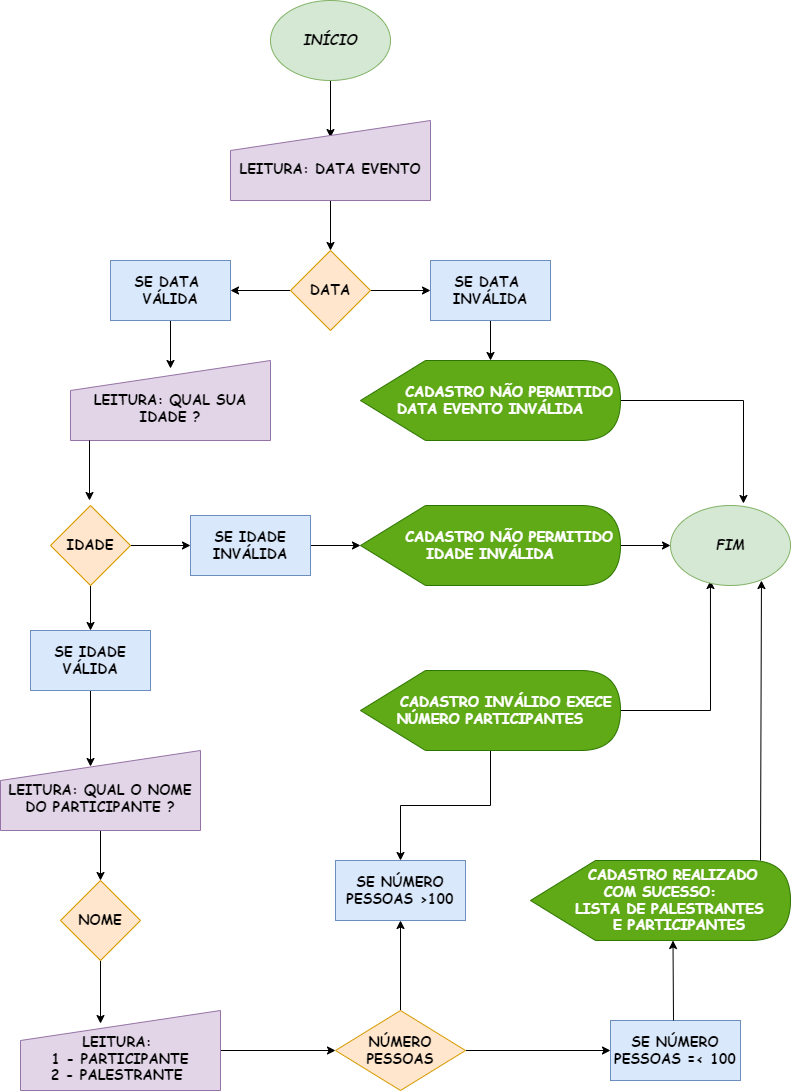

The diagram above was exported from draw.io. Its source (the exported page's mxGraphModel, read from the mxfile embedded in the PNG):
<mxGraphModel dx="1422" dy="786" grid="1" gridSize="10" guides="1" tooltips="1" connect="1" arrows="1" fold="1" page="1" pageScale="1" pageWidth="826" pageHeight="1169" math="0" shadow="0">
  <root>
    <mxCell id="0" />
    <mxCell id="1" parent="0" />
    <mxCell id="wIp5FJym4NFKqakbdUIk-3" value="" style="edgeStyle=orthogonalEdgeStyle;rounded=0;orthogonalLoop=1;jettySize=auto;html=1;fontFamily=Comic Sans MS;fontSize=14;entryX=0.5;entryY=0.213;entryDx=0;entryDy=0;entryPerimeter=0;" parent="1" source="wIp5FJym4NFKqakbdUIk-1" target="wIp5FJym4NFKqakbdUIk-2" edge="1">
      <mxGeometry relative="1" as="geometry" />
    </mxCell>
    <mxCell id="wIp5FJym4NFKqakbdUIk-1" value="&lt;b&gt;&lt;font style=&quot;font-size: 14px;&quot;&gt;&lt;i&gt;INÍCIO&lt;/i&gt;&lt;/font&gt;&lt;/b&gt;" style="ellipse;whiteSpace=wrap;html=1;fontFamily=Comic Sans MS;fontSize=14;fillColor=#d5e8d4;strokeColor=#82b366;" parent="1" vertex="1">
      <mxGeometry x="280" y="40" width="120" height="80" as="geometry" />
    </mxCell>
    <mxCell id="wIp5FJym4NFKqakbdUIk-5" value="" style="edgeStyle=orthogonalEdgeStyle;rounded=0;orthogonalLoop=1;jettySize=auto;html=1;fontFamily=Comic Sans MS;fontSize=14;" parent="1" source="wIp5FJym4NFKqakbdUIk-2" target="wIp5FJym4NFKqakbdUIk-4" edge="1">
      <mxGeometry relative="1" as="geometry" />
    </mxCell>
    <mxCell id="wIp5FJym4NFKqakbdUIk-2" value="&lt;b&gt;&lt;br&gt;LEITURA: DATA EVENTO&lt;/b&gt;" style="shape=manualInput;whiteSpace=wrap;html=1;fontFamily=Comic Sans MS;fontSize=14;fillColor=#e1d5e7;strokeColor=#9673a6;" parent="1" vertex="1">
      <mxGeometry x="240" y="160" width="200" height="80" as="geometry" />
    </mxCell>
    <mxCell id="wIp5FJym4NFKqakbdUIk-7" value="" style="edgeStyle=orthogonalEdgeStyle;rounded=0;orthogonalLoop=1;jettySize=auto;html=1;fontFamily=Comic Sans MS;fontSize=14;" parent="1" source="wIp5FJym4NFKqakbdUIk-4" target="wIp5FJym4NFKqakbdUIk-6" edge="1">
      <mxGeometry relative="1" as="geometry" />
    </mxCell>
    <mxCell id="wIp5FJym4NFKqakbdUIk-9" value="" style="edgeStyle=orthogonalEdgeStyle;rounded=0;orthogonalLoop=1;jettySize=auto;html=1;fontFamily=Comic Sans MS;fontSize=14;" parent="1" source="wIp5FJym4NFKqakbdUIk-4" target="wIp5FJym4NFKqakbdUIk-8" edge="1">
      <mxGeometry relative="1" as="geometry" />
    </mxCell>
    <mxCell id="wIp5FJym4NFKqakbdUIk-4" value="&lt;b&gt;DATA&lt;/b&gt;" style="rhombus;whiteSpace=wrap;html=1;fontSize=14;fontFamily=Comic Sans MS;fillColor=#ffe6cc;strokeColor=#d79b00;" parent="1" vertex="1">
      <mxGeometry x="300" y="290" width="80" height="80" as="geometry" />
    </mxCell>
    <mxCell id="wIp5FJym4NFKqakbdUIk-11" value="" style="edgeStyle=orthogonalEdgeStyle;rounded=0;orthogonalLoop=1;jettySize=auto;html=1;fontFamily=Comic Sans MS;fontSize=14;" parent="1" source="wIp5FJym4NFKqakbdUIk-6" target="wIp5FJym4NFKqakbdUIk-10" edge="1">
      <mxGeometry relative="1" as="geometry" />
    </mxCell>
    <mxCell id="wIp5FJym4NFKqakbdUIk-6" value="&lt;b&gt;SE DATA&amp;nbsp; INVÁLIDA&lt;/b&gt;" style="whiteSpace=wrap;html=1;fontSize=14;fontFamily=Comic Sans MS;fillColor=#dae8fc;strokeColor=#6c8ebf;" parent="1" vertex="1">
      <mxGeometry x="440" y="300" width="120" height="60" as="geometry" />
    </mxCell>
    <mxCell id="wIp5FJym4NFKqakbdUIk-15" value="" style="edgeStyle=orthogonalEdgeStyle;rounded=0;orthogonalLoop=1;jettySize=auto;html=1;fontFamily=Comic Sans MS;fontSize=14;entryX=0.5;entryY=0.1;entryDx=0;entryDy=0;entryPerimeter=0;" parent="1" source="wIp5FJym4NFKqakbdUIk-8" target="wIp5FJym4NFKqakbdUIk-12" edge="1">
      <mxGeometry relative="1" as="geometry" />
    </mxCell>
    <mxCell id="wIp5FJym4NFKqakbdUIk-8" value="&lt;b&gt;SE DATA&amp;nbsp; VÁLIDA&lt;/b&gt;" style="whiteSpace=wrap;html=1;fontSize=14;fontFamily=Comic Sans MS;fillColor=#dae8fc;strokeColor=#6c8ebf;" parent="1" vertex="1">
      <mxGeometry x="120" y="300" width="120" height="60" as="geometry" />
    </mxCell>
    <mxCell id="wIp5FJym4NFKqakbdUIk-60" style="edgeStyle=orthogonalEdgeStyle;rounded=0;orthogonalLoop=1;jettySize=auto;html=1;entryX=0.608;entryY=-0.025;entryDx=0;entryDy=0;entryPerimeter=0;fontFamily=Comic Sans MS;fontSize=14;" parent="1" source="wIp5FJym4NFKqakbdUIk-10" target="wIp5FJym4NFKqakbdUIk-57" edge="1">
      <mxGeometry relative="1" as="geometry" />
    </mxCell>
    <mxCell id="wIp5FJym4NFKqakbdUIk-10" value="&lt;b&gt;&amp;nbsp; &amp;nbsp; &amp;nbsp; CADASTRO NÃO PERMITIDO DATA EVENTO INVÁLIDA&lt;/b&gt;" style="shape=display;whiteSpace=wrap;html=1;fontFamily=Comic Sans MS;fontSize=14;fillColor=#60a917;fontColor=#ffffff;strokeColor=#2D7600;" parent="1" vertex="1">
      <mxGeometry x="370" y="400" width="260" height="80" as="geometry" />
    </mxCell>
    <mxCell id="wIp5FJym4NFKqakbdUIk-12" value="&lt;b&gt;&lt;br&gt;LEITURA: QUAL SUA IDADE ?&lt;/b&gt;" style="shape=manualInput;whiteSpace=wrap;html=1;fontFamily=Comic Sans MS;fontSize=14;fillColor=#e1d5e7;strokeColor=#9673a6;" parent="1" vertex="1">
      <mxGeometry x="80" y="400" width="200" height="80" as="geometry" />
    </mxCell>
    <mxCell id="wIp5FJym4NFKqakbdUIk-19" value="" style="edgeStyle=orthogonalEdgeStyle;rounded=0;orthogonalLoop=1;jettySize=auto;html=1;fontFamily=Comic Sans MS;fontSize=14;" parent="1" source="wIp5FJym4NFKqakbdUIk-16" target="wIp5FJym4NFKqakbdUIk-18" edge="1">
      <mxGeometry relative="1" as="geometry" />
    </mxCell>
    <mxCell id="wIp5FJym4NFKqakbdUIk-26" value="" style="edgeStyle=orthogonalEdgeStyle;rounded=0;orthogonalLoop=1;jettySize=auto;html=1;fontFamily=Comic Sans MS;fontSize=14;" parent="1" source="wIp5FJym4NFKqakbdUIk-16" target="wIp5FJym4NFKqakbdUIk-25" edge="1">
      <mxGeometry relative="1" as="geometry" />
    </mxCell>
    <mxCell id="wIp5FJym4NFKqakbdUIk-16" value="&lt;b&gt;IDADE&lt;/b&gt;" style="rhombus;whiteSpace=wrap;html=1;fontSize=14;fontFamily=Comic Sans MS;fillColor=#ffe6cc;strokeColor=#d79b00;" parent="1" vertex="1">
      <mxGeometry x="60" y="545" width="80" height="80" as="geometry" />
    </mxCell>
    <mxCell id="wIp5FJym4NFKqakbdUIk-23" value="" style="edgeStyle=orthogonalEdgeStyle;rounded=0;orthogonalLoop=1;jettySize=auto;html=1;fontFamily=Comic Sans MS;fontSize=14;" parent="1" source="wIp5FJym4NFKqakbdUIk-18" target="wIp5FJym4NFKqakbdUIk-22" edge="1">
      <mxGeometry relative="1" as="geometry" />
    </mxCell>
    <mxCell id="wIp5FJym4NFKqakbdUIk-18" value="&lt;b&gt;SE IDADE&lt;br&gt;INVÁLIDA&lt;/b&gt;" style="whiteSpace=wrap;html=1;fontSize=14;fontFamily=Comic Sans MS;fillColor=#dae8fc;strokeColor=#6c8ebf;" parent="1" vertex="1">
      <mxGeometry x="200" y="555" width="120" height="60" as="geometry" />
    </mxCell>
    <mxCell id="wIp5FJym4NFKqakbdUIk-61" style="edgeStyle=orthogonalEdgeStyle;rounded=0;orthogonalLoop=1;jettySize=auto;html=1;fontFamily=Comic Sans MS;fontSize=14;" parent="1" source="wIp5FJym4NFKqakbdUIk-22" target="wIp5FJym4NFKqakbdUIk-57" edge="1">
      <mxGeometry relative="1" as="geometry" />
    </mxCell>
    <mxCell id="wIp5FJym4NFKqakbdUIk-22" value="&lt;b&gt;&amp;nbsp; &amp;nbsp; &amp;nbsp; CADASTRO NÃO PERMITIDO IDADE INVÁLIDA&lt;/b&gt;" style="shape=display;whiteSpace=wrap;html=1;fontFamily=Comic Sans MS;fontSize=14;fillColor=#60a917;fontColor=#ffffff;strokeColor=#2D7600;" parent="1" vertex="1">
      <mxGeometry x="370" y="545" width="260" height="80" as="geometry" />
    </mxCell>
    <mxCell id="wIp5FJym4NFKqakbdUIk-24" value="" style="endArrow=classic;html=1;rounded=0;fontFamily=Comic Sans MS;fontSize=14;exitX=0.095;exitY=1;exitDx=0;exitDy=0;exitPerimeter=0;" parent="1" source="wIp5FJym4NFKqakbdUIk-12" edge="1">
      <mxGeometry width="50" height="50" relative="1" as="geometry">
        <mxPoint x="99" y="490" as="sourcePoint" />
        <mxPoint x="99" y="540" as="targetPoint" />
      </mxGeometry>
    </mxCell>
    <mxCell id="wIp5FJym4NFKqakbdUIk-30" value="" style="edgeStyle=orthogonalEdgeStyle;rounded=0;orthogonalLoop=1;jettySize=auto;html=1;fontFamily=Comic Sans MS;fontSize=14;entryX=0.45;entryY=0.2;entryDx=0;entryDy=0;entryPerimeter=0;" parent="1" source="wIp5FJym4NFKqakbdUIk-25" target="wIp5FJym4NFKqakbdUIk-29" edge="1">
      <mxGeometry relative="1" as="geometry">
        <mxPoint x="131" y="800" as="targetPoint" />
        <Array as="points" />
      </mxGeometry>
    </mxCell>
    <mxCell id="wIp5FJym4NFKqakbdUIk-25" value="&lt;b&gt;SE IDADE VÁLIDA&lt;/b&gt;" style="whiteSpace=wrap;html=1;fontSize=14;fontFamily=Comic Sans MS;fillColor=#dae8fc;strokeColor=#6c8ebf;" parent="1" vertex="1">
      <mxGeometry x="40" y="670" width="120" height="60" as="geometry" />
    </mxCell>
    <mxCell id="wIp5FJym4NFKqakbdUIk-38" value="" style="edgeStyle=orthogonalEdgeStyle;rounded=0;orthogonalLoop=1;jettySize=auto;html=1;fontFamily=Comic Sans MS;fontSize=14;" parent="1" source="wIp5FJym4NFKqakbdUIk-29" target="wIp5FJym4NFKqakbdUIk-37" edge="1">
      <mxGeometry relative="1" as="geometry" />
    </mxCell>
    <mxCell id="wIp5FJym4NFKqakbdUIk-29" value="&lt;b&gt;&lt;br&gt;LEITURA: QUAL O NOME DO PARTICIPANTE ?&lt;/b&gt;" style="shape=manualInput;whiteSpace=wrap;html=1;fontFamily=Comic Sans MS;fontSize=14;fillColor=#e1d5e7;strokeColor=#9673a6;" parent="1" vertex="1">
      <mxGeometry x="10" y="790" width="200" height="80" as="geometry" />
    </mxCell>
    <mxCell id="wIp5FJym4NFKqakbdUIk-41" value="" style="edgeStyle=orthogonalEdgeStyle;rounded=0;orthogonalLoop=1;jettySize=auto;html=1;fontFamily=Comic Sans MS;fontSize=14;" parent="1" source="wIp5FJym4NFKqakbdUIk-35" target="wIp5FJym4NFKqakbdUIk-40" edge="1">
      <mxGeometry relative="1" as="geometry" />
    </mxCell>
    <mxCell id="wIp5FJym4NFKqakbdUIk-35" value="&lt;b&gt;&lt;br&gt;LEITURA: &lt;br&gt;1 - PARTICIPANTE&lt;br&gt;2 - PALESTRANTE&amp;nbsp;&lt;br&gt;&lt;/b&gt;" style="shape=manualInput;whiteSpace=wrap;html=1;fontFamily=Comic Sans MS;fontSize=14;fillColor=#e1d5e7;strokeColor=#9673a6;" parent="1" vertex="1">
      <mxGeometry x="30" y="1050" width="200" height="80" as="geometry" />
    </mxCell>
    <mxCell id="wIp5FJym4NFKqakbdUIk-39" value="" style="edgeStyle=orthogonalEdgeStyle;rounded=0;orthogonalLoop=1;jettySize=auto;html=1;fontFamily=Comic Sans MS;fontSize=14;entryX=0.4;entryY=0.163;entryDx=0;entryDy=0;entryPerimeter=0;" parent="1" source="wIp5FJym4NFKqakbdUIk-37" target="wIp5FJym4NFKqakbdUIk-35" edge="1">
      <mxGeometry relative="1" as="geometry" />
    </mxCell>
    <mxCell id="wIp5FJym4NFKqakbdUIk-37" value="&lt;b&gt;NOME&lt;/b&gt;" style="rhombus;whiteSpace=wrap;html=1;fontSize=14;fontFamily=Comic Sans MS;fillColor=#ffe6cc;strokeColor=#d79b00;" parent="1" vertex="1">
      <mxGeometry x="70" y="920" width="80" height="80" as="geometry" />
    </mxCell>
    <mxCell id="wIp5FJym4NFKqakbdUIk-43" value="" style="edgeStyle=orthogonalEdgeStyle;rounded=0;orthogonalLoop=1;jettySize=auto;html=1;fontFamily=Comic Sans MS;fontSize=14;" parent="1" source="wIp5FJym4NFKqakbdUIk-40" target="wIp5FJym4NFKqakbdUIk-42" edge="1">
      <mxGeometry relative="1" as="geometry" />
    </mxCell>
    <mxCell id="wIp5FJym4NFKqakbdUIk-54" value="" style="edgeStyle=orthogonalEdgeStyle;rounded=0;orthogonalLoop=1;jettySize=auto;html=1;fontFamily=Comic Sans MS;fontSize=14;" parent="1" source="wIp5FJym4NFKqakbdUIk-40" target="wIp5FJym4NFKqakbdUIk-49" edge="1">
      <mxGeometry relative="1" as="geometry" />
    </mxCell>
    <mxCell id="wIp5FJym4NFKqakbdUIk-40" value="&lt;b&gt;NÚMERO PESSOAS&lt;/b&gt;" style="rhombus;whiteSpace=wrap;html=1;fontSize=14;fontFamily=Comic Sans MS;fillColor=#ffe6cc;strokeColor=#d79b00;" parent="1" vertex="1">
      <mxGeometry x="345" y="1050" width="130" height="80" as="geometry" />
    </mxCell>
    <mxCell id="wIp5FJym4NFKqakbdUIk-42" value="&lt;b&gt;SE NÚMERO&lt;br&gt;PESSOAS =&amp;lt; 100&lt;/b&gt;" style="whiteSpace=wrap;html=1;fontSize=14;fontFamily=Comic Sans MS;fillColor=#dae8fc;strokeColor=#6c8ebf;" parent="1" vertex="1">
      <mxGeometry x="620" y="1060" width="130" height="60" as="geometry" />
    </mxCell>
    <mxCell id="wIp5FJym4NFKqakbdUIk-49" value="&lt;b&gt;SE NÚMERO&lt;br&gt;PESSOAS &amp;gt;100&lt;/b&gt;" style="whiteSpace=wrap;html=1;fontSize=14;fontFamily=Comic Sans MS;fillColor=#dae8fc;strokeColor=#6c8ebf;" parent="1" vertex="1">
      <mxGeometry x="345" y="900" width="130" height="60" as="geometry" />
    </mxCell>
    <mxCell id="wIp5FJym4NFKqakbdUIk-52" value="" style="edgeStyle=orthogonalEdgeStyle;rounded=0;orthogonalLoop=1;jettySize=auto;html=1;fontFamily=Comic Sans MS;fontSize=14;" parent="1" source="wIp5FJym4NFKqakbdUIk-51" target="wIp5FJym4NFKqakbdUIk-49" edge="1">
      <mxGeometry relative="1" as="geometry" />
    </mxCell>
    <mxCell id="wIp5FJym4NFKqakbdUIk-62" style="edgeStyle=orthogonalEdgeStyle;rounded=0;orthogonalLoop=1;jettySize=auto;html=1;entryX=0.333;entryY=0.938;entryDx=0;entryDy=0;entryPerimeter=0;fontFamily=Comic Sans MS;fontSize=14;" parent="1" source="wIp5FJym4NFKqakbdUIk-51" target="wIp5FJym4NFKqakbdUIk-57" edge="1">
      <mxGeometry relative="1" as="geometry" />
    </mxCell>
    <mxCell id="wIp5FJym4NFKqakbdUIk-51" value="&lt;b&gt;&amp;nbsp; &amp;nbsp; &amp;nbsp; CADASTRO INVÁLIDO EXECE&amp;nbsp;&lt;br&gt;NÚMERO PARTICIPANTES&lt;br&gt;&lt;/b&gt;" style="shape=display;whiteSpace=wrap;html=1;fontFamily=Comic Sans MS;fontSize=14;fillColor=#60a917;fontColor=#ffffff;strokeColor=#2D7600;" parent="1" vertex="1">
      <mxGeometry x="370" y="710" width="260" height="80" as="geometry" />
    </mxCell>
    <mxCell id="wIp5FJym4NFKqakbdUIk-53" value="&lt;b&gt;&amp;nbsp; &amp;nbsp; CADASTRO REALIZADO&lt;br&gt;COM SUCESSO:&lt;br&gt;&amp;nbsp; &amp;nbsp; &amp;nbsp; LISTA DE PALESTRANTES&amp;nbsp; &amp;nbsp; &amp;nbsp; &amp;nbsp; &amp;nbsp; E PARTICIPANTES&lt;br&gt;&lt;/b&gt;" style="shape=display;whiteSpace=wrap;html=1;fontFamily=Comic Sans MS;fontSize=14;fillColor=#60a917;fontColor=#ffffff;strokeColor=#2D7600;" parent="1" vertex="1">
      <mxGeometry x="540" y="900" width="260" height="80" as="geometry" />
    </mxCell>
    <mxCell id="wIp5FJym4NFKqakbdUIk-56" value="" style="endArrow=classic;html=1;rounded=0;fontFamily=Comic Sans MS;fontSize=14;entryX=0;entryY=0;entryDx=142.5;entryDy=80;entryPerimeter=0;" parent="1" target="wIp5FJym4NFKqakbdUIk-53" edge="1">
      <mxGeometry width="50" height="50" relative="1" as="geometry">
        <mxPoint x="683" y="1060" as="sourcePoint" />
        <mxPoint x="690" y="990" as="targetPoint" />
      </mxGeometry>
    </mxCell>
    <mxCell id="wIp5FJym4NFKqakbdUIk-57" value="&lt;b&gt;&lt;font style=&quot;font-size: 14px;&quot;&gt;&lt;i&gt;FIM&lt;/i&gt;&lt;/font&gt;&lt;/b&gt;" style="ellipse;whiteSpace=wrap;html=1;fontFamily=Comic Sans MS;fontSize=14;fillColor=#d5e8d4;strokeColor=#82b366;" parent="1" vertex="1">
      <mxGeometry x="680" y="545" width="120" height="80" as="geometry" />
    </mxCell>
    <mxCell id="wIp5FJym4NFKqakbdUIk-64" value="" style="endArrow=classic;html=1;rounded=0;fontFamily=Comic Sans MS;fontSize=14;entryX=0.758;entryY=0.938;entryDx=0;entryDy=0;entryPerimeter=0;" parent="1" target="wIp5FJym4NFKqakbdUIk-57" edge="1">
      <mxGeometry width="50" height="50" relative="1" as="geometry">
        <mxPoint x="770" y="900" as="sourcePoint" />
        <mxPoint x="770" y="730" as="targetPoint" />
      </mxGeometry>
    </mxCell>
  </root>
</mxGraphModel>